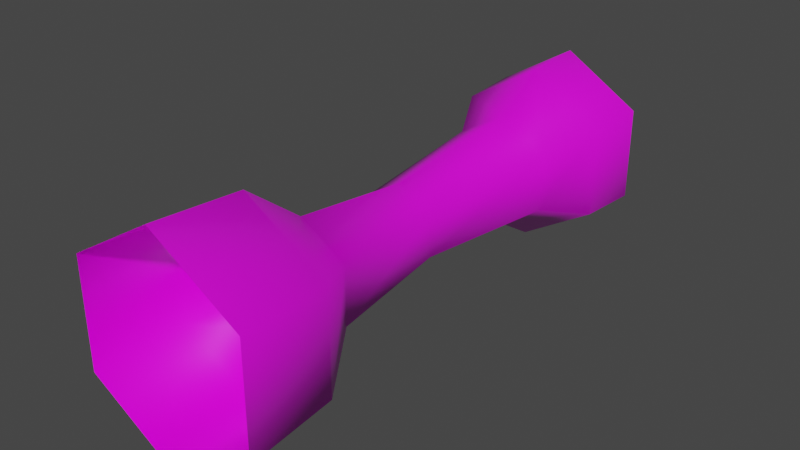 # Source: Border_Column.blend  (saved by Blender 3.4.6; exported with 4.5.12 LTS)
import bpy
from mathutils import Matrix  # noqa: F401  (used for matrix-valued properties, if any)

bpy.ops.wm.read_factory_settings(use_empty=True)
scene = bpy.context.scene
scene.name = 'Scene'

# ---- images (referenced by path relative to the original .blend; pixels are not part of the script)
import os
ASSET_DIR = os.environ.get("B2B_ASSET_DIR", "")  # directory of the original .blend (textures are referenced by path, not embedded)
HERE = os.path.dirname(os.path.abspath(__file__))  # packed textures are extracted next to this script under _unpacked/

def load_image(name, relpath, width, height, colorspace="sRGB"):
    """Load a texture the original file referenced (path relative to the .blend, or extracted next to this script)."""
    p = next((c for c in (os.path.join(HERE, relpath), os.path.join(ASSET_DIR, relpath)) if relpath and os.path.exists(c)), "")
    if p:
        img = bpy.data.images.load(p, check_existing=True)
        img.name = name
    else:  # same state as the original file: an image datablock whose file is absent (Cycles renders it pink)
        img = bpy.data.images.new(name, width, height)
        img.source = "FILE"
        img.filepath = "//" + (relpath or name)
    img.colorspace_settings.name = colorspace
    return img
img_texturescom_marble_slabwhite2_512_albedo_tif = load_image('TexturesCom_Marble_SlabWhite2_512_albedo.tif', 'TexturesCom_Marble_SlabWhite2_512_albedo.tif', 1024, 1024, 'sRGB')

# ---- materials (node trees are filled in below, after node groups)
mat_marble = bpy.data.materials.new('Marble')
mat_marble.use_transparent_shadow = False

# ---- material node trees
mat_marble.use_nodes = True; mat_marble.node_tree.nodes.clear()
_N = mat_marble.node_tree.nodes; _L = mat_marble.node_tree.links
n0 = _N.new('ShaderNodeBsdfPrincipled'); n0.name = 'Principled BSDF'; n0.location = (10, 300)
n0.distribution = 'GGX'
n0.subsurface_method = 'RANDOM_WALK_SKIN'
n0.inputs[2].default_value = 0.3
n0.inputs[3].default_value = 1.45
n0.inputs[13].default_value = 1.0
n0.inputs[27].default_value = (0.0, 0.0, 0.0, 1.0)
n0.inputs[28].default_value = 1.0
n1 = _N.new('ShaderNodeOutputMaterial'); n1.name = 'Material Output'; n1.location = (300, 300)
n2 = _N.new('ShaderNodeTexImage'); n2.name = 'Image Texture'; n2.location = (-440, 200)
n2.image = img_texturescom_marble_slabwhite2_512_albedo_tif
_L.new(n0.outputs[0], n1.inputs[0])
_L.new(n2.outputs[0], n0.inputs[0])
n1.is_active_output = True

# ---- world
world_world = bpy.data.worlds.new('World'); scene.world = world_world
world_world.use_nodes = True; world_world.node_tree.nodes.clear()
_N = world_world.node_tree.nodes; _L = world_world.node_tree.links
n0 = _N.new('ShaderNodeOutputWorld'); n0.name = 'World Output'; n0.location = (300, 300)
n1 = _N.new('ShaderNodeBackground'); n1.name = 'Background'; n1.location = (10, 300)
n1.inputs[0].default_value = (0.05088, 0.05088, 0.05088, 1.0)
_L.new(n1.outputs[0], n0.inputs[0])
n0.is_active_output = True
world_world.color = (0.05088, 0.05088, 0.05088)
world_world.use_sun_shadow = False
world_world.sun_shadow_jitter_overblur = 0.0

# ---- meshes
me_cylinder_002 = bpy.data.meshes.new('Cylinder.002')
me_cylinder_002.from_pydata([(2.062e-09, -6.806e-09, -0.1557), (1.11e-09, 0.7873, -0.1357), (0.1295, -3.403e-09, -0.07786), (0.1129, 0.7873, -0.06787), (0.1295, 3.403e-09, 0.07786), (0.1129, 0.7873, 0.06787), (-1.101e-08, 6.806e-09, 0.1557), (-1.029e-08, 0.7873, 0.1357), (-0.1295, 3.403e-09, 0.07786), (-0.1129, 0.7873, 0.06787), (-0.1295, -3.403e-09, -0.07786), (-0.1129, 0.7873, -0.06787), (1.599e-09, 0.1312, -0.146), (1.344e-09, 0.2152, -0.08147), (-2.492e-09, 0.3937, -0.06022), (1.138e-07, 0.618, -0.08358), (4.821e-08, 0.693, -0.13), (0.1081, 0.693, -0.06499), (0.0695, 0.618, -0.04179), (0.05008, 0.3937, -0.03011), (0.06775, 0.2152, -0.04074), (0.1214, 0.1312, -0.07301), (0.1081, 0.693, 0.06499), (0.0695, 0.618, 0.04179), (0.05008, 0.3937, 0.03011), (0.06775, 0.2152, 0.04074), (0.1214, 0.1312, 0.07301), (3.73e-08, 0.693, 0.13), (1.068e-07, 0.618, 0.08358), (-7.547e-09, 0.3937, 0.06022), (-5.495e-09, 0.2152, 0.08147), (-1.066e-08, 0.1312, 0.146), (-0.1081, 0.693, 0.06499), (-0.0695, 0.618, 0.04179), (-0.05008, 0.3937, 0.03011), (-0.06775, 0.2152, 0.04074), (-0.1214, 0.1312, 0.07301), (-0.1081, 0.693, -0.06499), (-0.0695, 0.618, -0.04179), (-0.05008, 0.3937, -0.03011), (-0.06775, 0.2152, -0.04074), (-0.1214, 0.1312, -0.07301)], [], [(16, 1, 3, 17), (17, 3, 5, 22), (22, 5, 7, 27), (27, 7, 9, 32), (32, 9, 11, 37), (37, 11, 1, 16), (10, 41, 12, 0), (41, 40, 13, 12), (40, 39, 14, 13), (39, 38, 15, 14), (38, 37, 16, 15), (8, 36, 41, 10), (36, 35, 40, 41), (35, 34, 39, 40), (34, 33, 38, 39), (33, 32, 37, 38), (6, 31, 36, 8), (31, 30, 35, 36), (30, 29, 34, 35), (29, 28, 33, 34), (28, 27, 32, 33), (4, 26, 31, 6), (26, 25, 30, 31), (25, 24, 29, 30), (24, 23, 28, 29), (23, 22, 27, 28), (2, 21, 26, 4), (21, 20, 25, 26), (20, 19, 24, 25), (19, 18, 23, 24), (18, 17, 22, 23), (0, 12, 21, 2), (12, 13, 20, 21), (13, 14, 19, 20), (14, 15, 18, 19), (15, 16, 17, 18)])
me_cylinder_002.polygons.foreach_set('use_smooth', [True] * 36)
_uv = me_cylinder_002.uv_layers.new(name='UVMap')
_uv.uv.foreach_set('vector', [1.0, 0.8333, 1.0, 1.0, 0.8333, 1.0, 0.8333, 0.8333, 0.8333, 0.8333, 0.8333, 1.0, 0.6667, 1.0, 0.6667, 0.8333, 0.6667, 0.8333, 0.6667, 1.0, 0.5, 1.0, 0.5, 0.8333, 0.5, 0.8333, 0.5, 1.0, 0.3333, 1.0, 0.3333, 0.8333, 0.3333, 0.8333, 0.3333, 1.0, 0.1667, 1.0, 0.1667, 0.8333, 0.1667, 0.8333, 0.1667, 1.0, -8.941e-08, 1.0, -8.941e-08, 0.8333, 0.1667, 0.0, 0.1667, 0.1667, -8.941e-08, 0.1667, -8.941e-08, 0.0, 0.1667, 0.1667, 0.1667, 0.3333, -8.941e-08, 0.3333, -8.941e-08, 0.1667, 0.1667, 0.3333, 0.1667, 0.5, -8.941e-08, 0.5, -8.941e-08, 0.3333, 0.1667, 0.5, 0.1667, 0.6667, -8.941e-08, 0.6667, -8.941e-08, 0.5, 0.1667, 0.6667, 0.1667, 0.8333, -8.941e-08, 0.8333, -8.941e-08, 0.6667, 0.3333, 0.0, 0.3333, 0.1667, 0.1667, 0.1667, 0.1667, 0.0, 0.3333, 0.1667, 0.3333, 0.3333, 0.1667, 0.3333, 0.1667, 0.1667, 0.3333, 0.3333, 0.3333, 0.5, 0.1667, 0.5, 0.1667, 0.3333, 0.3333, 0.5, 0.3333, 0.6667, 0.1667, 0.6667, 0.1667, 0.5, 0.3333, 0.6667, 0.3333, 0.8333, 0.1667, 0.8333, 0.1667, 0.6667, 0.5, 0.0, 0.5, 0.1667, 0.3333, 0.1667, 0.3333, 0.0, 0.5, 0.1667, 0.5, 0.3333, 0.3333, 0.3333, 0.3333, 0.1667, 0.5, 0.3333, 0.5, 0.5, 0.3333, 0.5, 0.3333, 0.3333, 0.5, 0.5, 0.5, 0.6667, 0.3333, 0.6667, 0.3333, 0.5, 0.5, 0.6667, 0.5, 0.8333, 0.3333, 0.8333, 0.3333, 0.6667, 0.6667, 0.0, 0.6667, 0.1667, 0.5, 0.1667, 0.5, 0.0, 0.6667, 0.1667, 0.6667, 0.3333, 0.5, 0.3333, 0.5, 0.1667, 0.6667, 0.3333, 0.6667, 0.5, 0.5, 0.5, 0.5, 0.3333, 0.6667, 0.5, 0.6667, 0.6667, 0.5, 0.6667, 0.5, 0.5, 0.6667, 0.6667, 0.6667, 0.8333, 0.5, 0.8333, 0.5, 0.6667, 0.8333, 0.0, 0.8333, 0.1667, 0.6667, 0.1667, 0.6667, 0.0, 0.8333, 0.1667, 0.8333, 0.3333, 0.6667, 0.3333, 0.6667, 0.1667, 0.8333, 0.3333, 0.8333, 0.5, 0.6667, 0.5, 0.6667, 0.3333, 0.8333, 0.5, 0.8333, 0.6667, 0.6667, 0.6667, 0.6667, 0.5, 0.8333, 0.6667, 0.8333, 0.8333, 0.6667, 0.8333, 0.6667, 0.6667, 1.0, 0.0, 1.0, 0.1667, 0.8333, 0.1667, 0.8333, 0.0, 1.0, 0.1667, 1.0, 0.3333, 0.8333, 0.3333, 0.8333, 0.1667, 1.0, 0.3333, 1.0, 0.5, 0.8333, 0.5, 0.8333, 0.3333, 1.0, 0.5, 1.0, 0.6667, 0.8333, 0.6667, 0.8333, 0.5, 1.0, 0.6667, 1.0, 0.8333, 0.8333, 0.8333, 0.8333, 0.6667])
me_cylinder_002.materials.append(mat_marble)
me_cylinder_002.update()

# ---- objects
ob_small_border_column = bpy.data.objects.new('Small border column', me_cylinder_002)

# ---- transforms, parenting, visibility, modifiers, constraints
ob_small_border_column.location = (0.0, 0.0, 0.0)

# ---- collection membership
scene.collection.objects.link(ob_small_border_column)

# ---- scene / render settings (as saved in the file)
scene.frame_start = 1; scene.frame_end = 250; scene.frame_set(0)
scene.render.engine = 'BLENDER_EEVEE_NEXT'
scene.cycles.use_denoising = False
scene.cycles.samples = 128
scene.cycles.sampling_pattern = 'TABULATED_SOBOL'
scene.cycles.use_adaptive_sampling = False
scene.cycles.use_light_tree = False
scene.view_settings.view_transform = 'Filmic'
bpy.context.view_layer.update()

# ---- added for rendering (the .blend has no active camera and no usable light): camera, sun
cam_auto = bpy.data.cameras.new('AutoCamera')
cam_auto.lens = 50.0
cam_auto.sensor_width = 36.0
cam_auto.clip_end = 1000.0
ob_auto_camera = bpy.data.objects.new('AutoCamera', cam_auto)
scene.collection.objects.link(ob_auto_camera)
ob_auto_camera.location = (0.819211, -0.58938, 0.655369)
ob_auto_camera.rotation_euler = (1.09748, -7.21219e-08, 0.694738)
scene.camera = ob_auto_camera
light_auto_sun = bpy.data.lights.new('AutoSun', 'SUN')
light_auto_sun.energy = 3.0
light_auto_sun.angle = 0.0523599
ob_auto_sun = bpy.data.objects.new('AutoSun', light_auto_sun)
scene.collection.objects.link(ob_auto_sun)
ob_auto_sun.rotation_euler = (0.872665, 0.174533, 0.523599)
bpy.context.view_layer.update()
